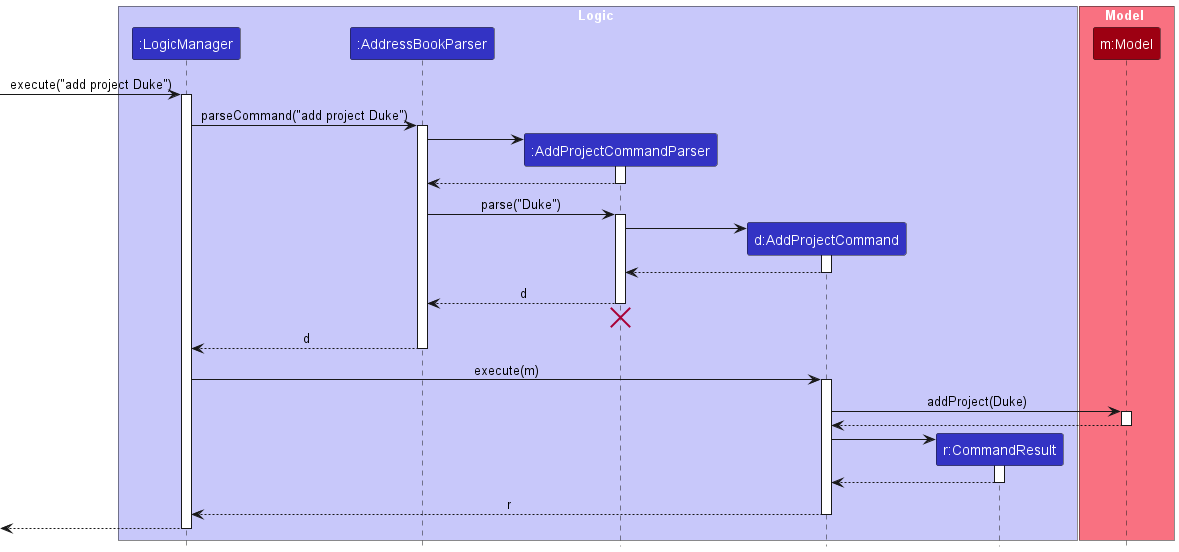

The diagram above was rendered by PlantUML. Its source (embedded in the PNG):
@startuml
!include style.puml
skinparam ArrowFontStyle plain

box Logic LOGIC_COLOR_T1
participant ":LogicManager" as LogicManager LOGIC_COLOR
participant ":AddressBookParser" as AddressBookParser LOGIC_COLOR
participant ":AddProjectCommandParser" as AddProjectCommandParser LOGIC_COLOR
participant "d:AddProjectCommand" as AddProjectCommand LOGIC_COLOR
participant "r:CommandResult" as CommandResult LOGIC_COLOR
end box

box Model MODEL_COLOR_T1
participant "m:Model" as Model MODEL_COLOR
end box

[-> LogicManager : execute("add project Duke")
activate LogicManager

LogicManager -> AddressBookParser : parseCommand("add project Duke")
activate AddressBookParser

create AddProjectCommandParser
AddressBookParser -> AddProjectCommandParser
activate AddProjectCommandParser

AddProjectCommandParser --> AddressBookParser
deactivate AddProjectCommandParser

AddressBookParser -> AddProjectCommandParser : parse("Duke")
activate AddProjectCommandParser

create AddProjectCommand
AddProjectCommandParser -> AddProjectCommand
activate AddProjectCommand

AddProjectCommand --> AddProjectCommandParser :
deactivate AddProjectCommand

AddProjectCommandParser --> AddressBookParser : d
deactivate AddProjectCommandParser
'Hidden arrow to position the destroy marker below the end of the activation bar.
AddProjectCommandParser -[hidden]-> AddressBookParser
destroy AddProjectCommandParser

AddressBookParser --> LogicManager : d
deactivate AddressBookParser

LogicManager -> AddProjectCommand : execute(m)
activate AddProjectCommand

AddProjectCommand -> Model : addProject(Duke)
activate Model

Model --> AddProjectCommand
deactivate Model

create CommandResult
AddProjectCommand -> CommandResult
activate CommandResult

CommandResult --> AddProjectCommand
deactivate CommandResult

AddProjectCommand --> LogicManager : r
deactivate AddProjectCommand

[<--LogicManager
deactivate LogicManager
@enduml